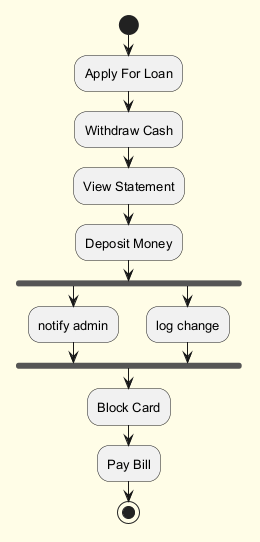

The diagram above was rendered by PlantUML. Its source (embedded in the PNG):
@startuml
skinparam backgroundColor #FFFDE7
skinparam classBackgroundColor #FFF9C4
skinparam classBorderColor #F57F17
skinparam defaultFontSize 13
start
:Apply For Loan;
:Withdraw Cash;
:View Statement;
:Deposit Money;
fork
:notify admin;
fork again
:log change;
end fork
:Block Card;
:Pay Bill;
stop
@enduml